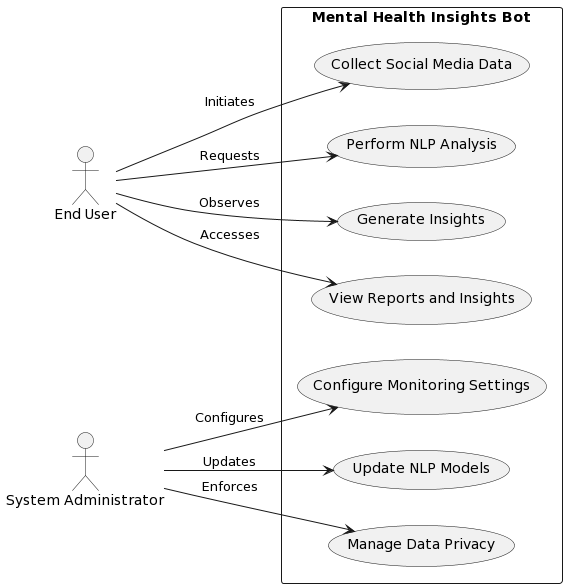

The diagram above was rendered by PlantUML. Its source (embedded in the PNG):
@startuml
left to right direction
skinparam packageStyle rectangle

actor "End User" as user
actor "System Administrator" as admin

rectangle "Mental Health Insights Bot" {
  usecase "Configure Monitoring Settings" as UC1
  usecase "Collect Social Media Data" as UC2
  usecase "Perform NLP Analysis" as UC3
  usecase "Generate Insights" as UC4
  usecase "View Reports and Insights" as UC5
  usecase "Update NLP Models" as UC6
  usecase "Manage Data Privacy" as UC7
}

user --> UC2 : Initiates
user --> UC3 : Requests
user --> UC4 : Observes
user --> UC5 : Accesses

admin --> UC1 : Configures
admin --> UC6 : Updates
admin --> UC7 : Enforces
@enduml